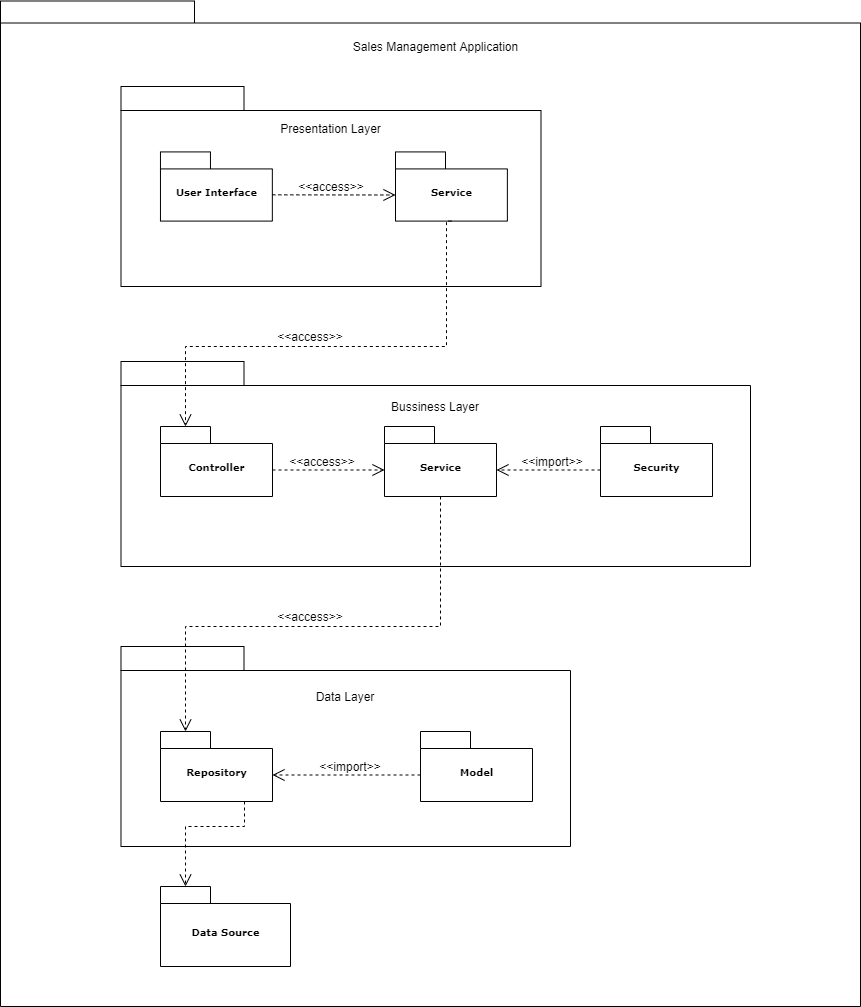

The diagram above was exported from draw.io. Its source (the exported page's mxGraphModel, read from the mxfile embedded in the PNG):
<mxGraphModel dx="1038" dy="548" grid="1" gridSize="10" guides="1" tooltips="1" connect="1" arrows="1" fold="1" page="1" pageScale="1" pageWidth="827" pageHeight="1169" background="#ffffff" math="0" shadow="0">
  <root>
    <mxCell id="0" />
    <mxCell id="1" parent="0" />
    <mxCell id="6e0c8c40b5770093-72" value="" style="shape=folder;fontStyle=1;spacingTop=10;tabWidth=194;tabHeight=22;tabPosition=left;html=1;rounded=0;shadow=0;comic=0;labelBackgroundColor=none;strokeWidth=1;fillColor=none;fontFamily=Verdana;fontSize=10;align=center;" parent="1" vertex="1">
      <mxGeometry x="320" y="114.5" width="860" height="1005.5" as="geometry" />
    </mxCell>
    <mxCell id="6e0c8c40b5770093-18" value="" style="group" parent="1" vertex="1" connectable="0">
      <mxGeometry x="440.5" y="200" width="479.5" height="200" as="geometry" />
    </mxCell>
    <mxCell id="6e0c8c40b5770093-11" value="" style="shape=folder;fontStyle=1;spacingTop=10;tabWidth=123;tabHeight=24;tabPosition=left;html=1;rounded=0;shadow=0;comic=0;labelBackgroundColor=none;strokeWidth=1;fontFamily=Verdana;fontSize=10;align=center;" parent="6e0c8c40b5770093-18" vertex="1">
      <mxGeometry width="420" height="200" as="geometry" />
    </mxCell>
    <mxCell id="6e0c8c40b5770093-15" value="User Interface" style="shape=folder;fontStyle=1;spacingTop=10;tabWidth=50;tabHeight=17;tabPosition=left;html=1;rounded=0;shadow=0;comic=0;labelBackgroundColor=none;strokeWidth=1;fontFamily=Verdana;fontSize=10;align=center;" parent="6e0c8c40b5770093-18" vertex="1">
      <mxGeometry x="39.46" y="65.42" width="111.88" height="69.17" as="geometry" />
    </mxCell>
    <mxCell id="6e0c8c40b5770093-17" value="Service" style="shape=folder;fontStyle=1;spacingTop=10;tabWidth=50;tabHeight=17;tabPosition=left;html=1;rounded=0;shadow=0;comic=0;labelBackgroundColor=none;strokeWidth=1;fontFamily=Verdana;fontSize=10;align=center;" parent="6e0c8c40b5770093-18" vertex="1">
      <mxGeometry x="274.5" y="65.42" width="111.88" height="69.17" as="geometry" />
    </mxCell>
    <mxCell id="IuZIy7grrSSlh9SxmZB8-5" style="edgeStyle=none;rounded=0;html=1;dashed=1;labelBackgroundColor=none;startFill=0;endArrow=open;endFill=0;endSize=10;fontFamily=Verdana;fontSize=10;exitX=0;exitY=0;exitDx=112;exitDy=43.5;exitPerimeter=0;entryX=0;entryY=0;entryDx=0;entryDy=43.085;entryPerimeter=0;" edge="1" parent="6e0c8c40b5770093-18" target="6e0c8c40b5770093-17">
      <mxGeometry relative="1" as="geometry">
        <mxPoint x="151.3421875" y="108.33333333333334" as="sourcePoint" />
        <mxPoint x="269.5" y="108" as="targetPoint" />
      </mxGeometry>
    </mxCell>
    <mxCell id="IuZIy7grrSSlh9SxmZB8-6" value="&amp;lt;&amp;lt;access&amp;gt;&amp;gt;" style="text;html=1;strokeColor=none;fillColor=none;align=center;verticalAlign=middle;whiteSpace=wrap;rounded=0;" vertex="1" parent="6e0c8c40b5770093-18">
      <mxGeometry x="190.02260416666667" y="91.66333333333334" width="39.95833333333333" height="16.666666666666668" as="geometry" />
    </mxCell>
    <mxCell id="IuZIy7grrSSlh9SxmZB8-9" value="Presentation Layer" style="text;html=1;strokeColor=none;fillColor=none;align=center;verticalAlign=middle;whiteSpace=wrap;rounded=0;" vertex="1" parent="6e0c8c40b5770093-18">
      <mxGeometry x="155.30703125" y="33.333333333333336" width="109.3859375" height="16.666666666666668" as="geometry" />
    </mxCell>
    <mxCell id="6e0c8c40b5770093-33" value="" style="shape=folder;fontStyle=1;spacingTop=10;tabWidth=123;tabHeight=24;tabPosition=left;html=1;rounded=0;shadow=0;comic=0;labelBackgroundColor=none;strokeColor=#000000;strokeWidth=1;fillColor=#ffffff;fontFamily=Verdana;fontSize=10;fontColor=#000000;align=center;" parent="1" vertex="1">
      <mxGeometry x="440.5" y="475" width="629.5" height="205" as="geometry" />
    </mxCell>
    <mxCell id="6e0c8c40b5770093-65" style="edgeStyle=none;rounded=0;html=1;dashed=1;labelBackgroundColor=none;startFill=0;endArrow=open;endFill=0;endSize=10;fontFamily=Verdana;fontSize=10;entryX=0;entryY=0;entryPerimeter=0;entryDx=112;entryDy=43.5;exitX=0;exitY=0;exitDx=0;exitDy=43.5;exitPerimeter=0;" parent="1" source="6e0c8c40b5770093-45" target="6e0c8c40b5770093-44" edge="1">
      <mxGeometry relative="1" as="geometry">
        <mxPoint x="739.2069425189293" y="640" as="sourcePoint" />
      </mxGeometry>
    </mxCell>
    <mxCell id="6e0c8c40b5770093-66" style="edgeStyle=none;rounded=0;html=1;dashed=1;labelBackgroundColor=none;startFill=0;endArrow=open;endFill=0;endSize=10;fontFamily=Verdana;fontSize=10;exitX=0;exitY=0;exitDx=112;exitDy=43.5;exitPerimeter=0;entryX=0;entryY=0;entryDx=0;entryDy=43.5;entryPerimeter=0;" parent="1" source="6e0c8c40b5770093-43" target="6e0c8c40b5770093-44" edge="1">
      <mxGeometry relative="1" as="geometry">
        <mxPoint x="664.6881765195669" y="640" as="sourcePoint" />
      </mxGeometry>
    </mxCell>
    <mxCell id="6e0c8c40b5770093-43" value="Controller" style="shape=folder;fontStyle=1;spacingTop=10;tabWidth=50;tabHeight=17;tabPosition=left;html=1;rounded=0;shadow=0;comic=0;labelBackgroundColor=none;strokeColor=#000000;strokeWidth=1;fillColor=#ffffff;fontFamily=Verdana;fontSize=10;fontColor=#000000;align=center;" parent="1" vertex="1">
      <mxGeometry x="480" y="540" width="112" height="70" as="geometry" />
    </mxCell>
    <mxCell id="6e0c8c40b5770093-44" value="Service" style="shape=folder;fontStyle=1;spacingTop=10;tabWidth=50;tabHeight=17;tabPosition=left;html=1;rounded=0;shadow=0;comic=0;labelBackgroundColor=none;strokeColor=#000000;strokeWidth=1;fillColor=#ffffff;fontFamily=Verdana;fontSize=10;fontColor=#000000;align=center;" parent="1" vertex="1">
      <mxGeometry x="704" y="540" width="112" height="70" as="geometry" />
    </mxCell>
    <mxCell id="6e0c8c40b5770093-45" value="Security" style="shape=folder;fontStyle=1;spacingTop=10;tabWidth=50;tabHeight=17;tabPosition=left;html=1;rounded=0;shadow=0;comic=0;labelBackgroundColor=none;strokeColor=#000000;strokeWidth=1;fillColor=#ffffff;fontFamily=Verdana;fontSize=10;fontColor=#000000;align=center;" parent="1" vertex="1">
      <mxGeometry x="920" y="540" width="112" height="70" as="geometry" />
    </mxCell>
    <mxCell id="6e0c8c40b5770093-47" value="" style="shape=folder;fontStyle=1;spacingTop=10;tabWidth=123;tabHeight=24;tabPosition=left;html=1;rounded=0;shadow=0;comic=0;labelBackgroundColor=none;strokeWidth=1;fontFamily=Verdana;fontSize=10;align=center;" parent="1" vertex="1">
      <mxGeometry x="440.49" y="760" width="449.5" height="200" as="geometry" />
    </mxCell>
    <mxCell id="6e0c8c40b5770093-49" value="Repository" style="shape=folder;fontStyle=1;spacingTop=10;tabWidth=50;tabHeight=17;tabPosition=left;html=1;rounded=0;shadow=0;comic=0;labelBackgroundColor=none;strokeWidth=1;fontFamily=Verdana;fontSize=10;align=center;" parent="1" vertex="1">
      <mxGeometry x="480" y="845" width="112" height="70" as="geometry" />
    </mxCell>
    <mxCell id="6e0c8c40b5770093-50" value="Model" style="shape=folder;fontStyle=1;spacingTop=10;tabWidth=50;tabHeight=17;tabPosition=left;html=1;rounded=0;shadow=0;comic=0;labelBackgroundColor=none;strokeWidth=1;fontFamily=Verdana;fontSize=10;align=center;" parent="1" vertex="1">
      <mxGeometry x="740" y="845" width="112" height="70" as="geometry" />
    </mxCell>
    <mxCell id="6e0c8c40b5770093-52" value="" style="group" parent="1" vertex="1" connectable="0">
      <mxGeometry x="480" y="999.9994795496323" width="130" height="80" as="geometry" />
    </mxCell>
    <mxCell id="6e0c8c40b5770093-53" value="Data Source" style="shape=folder;fontStyle=1;spacingTop=10;tabWidth=50;tabHeight=17;tabPosition=left;html=1;rounded=0;shadow=0;comic=0;labelBackgroundColor=none;strokeWidth=1;fontFamily=Verdana;fontSize=10;align=center;" parent="6e0c8c40b5770093-52" vertex="1">
      <mxGeometry width="130" height="80" as="geometry" />
    </mxCell>
    <mxCell id="6e0c8c40b5770093-63" style="edgeStyle=orthogonalEdgeStyle;rounded=0;html=1;dashed=1;labelBackgroundColor=none;startFill=0;endArrow=open;endFill=0;endSize=10;fontFamily=Verdana;fontSize=10;exitX=0.5;exitY=1;exitDx=0;exitDy=0;exitPerimeter=0;entryX=0;entryY=0;entryDx=25;entryDy=0;entryPerimeter=0;" parent="1" source="6e0c8c40b5770093-17" target="6e0c8c40b5770093-43" edge="1">
      <mxGeometry relative="1" as="geometry">
        <Array as="points">
          <mxPoint x="766" y="460" />
          <mxPoint x="505" y="460" />
        </Array>
        <mxPoint x="1045.5" y="464.5" as="targetPoint" />
      </mxGeometry>
    </mxCell>
    <mxCell id="IuZIy7grrSSlh9SxmZB8-2" value="&amp;lt;&amp;lt;access&amp;gt;&amp;gt;" style="text;html=1;strokeColor=none;fillColor=none;align=center;verticalAlign=middle;whiteSpace=wrap;rounded=0;" vertex="1" parent="1">
      <mxGeometry x="621.5" y="565" width="40" height="20" as="geometry" />
    </mxCell>
    <mxCell id="IuZIy7grrSSlh9SxmZB8-3" value="&amp;lt;&amp;lt;import&amp;gt;&amp;gt;" style="text;html=1;strokeColor=none;fillColor=none;align=center;verticalAlign=middle;whiteSpace=wrap;rounded=0;" vertex="1" parent="1">
      <mxGeometry x="852" y="565" width="40" height="20" as="geometry" />
    </mxCell>
    <mxCell id="IuZIy7grrSSlh9SxmZB8-7" value="Sales Management Application" style="text;html=1;strokeColor=none;fillColor=none;align=center;verticalAlign=middle;whiteSpace=wrap;rounded=0;" vertex="1" parent="1">
      <mxGeometry x="670.75" y="150" width="169" height="20" as="geometry" />
    </mxCell>
    <mxCell id="IuZIy7grrSSlh9SxmZB8-8" style="edgeStyle=none;rounded=0;html=1;dashed=1;labelBackgroundColor=none;startFill=0;endArrow=open;endFill=0;endSize=10;fontFamily=Verdana;fontSize=10;entryX=0;entryY=0;entryPerimeter=0;entryDx=112;entryDy=43.5;exitX=0;exitY=0;exitDx=0;exitDy=43.5;exitPerimeter=0;" edge="1" parent="1" source="6e0c8c40b5770093-50" target="6e0c8c40b5770093-49">
      <mxGeometry relative="1" as="geometry">
        <mxPoint x="713.75" y="970" as="sourcePoint" />
        <mxPoint x="610" y="970" as="targetPoint" />
      </mxGeometry>
    </mxCell>
    <mxCell id="IuZIy7grrSSlh9SxmZB8-10" value="Bussiness Layer" style="text;html=1;strokeColor=none;fillColor=none;align=center;verticalAlign=middle;whiteSpace=wrap;rounded=0;" vertex="1" parent="1">
      <mxGeometry x="705.37" y="510" width="99.75" height="20" as="geometry" />
    </mxCell>
    <mxCell id="IuZIy7grrSSlh9SxmZB8-11" value="Data Layer" style="text;html=1;strokeColor=none;fillColor=none;align=center;verticalAlign=middle;whiteSpace=wrap;rounded=0;" vertex="1" parent="1">
      <mxGeometry x="630.37" y="800" width="69.75" height="20" as="geometry" />
    </mxCell>
    <mxCell id="IuZIy7grrSSlh9SxmZB8-13" value="&amp;lt;&amp;lt;import&amp;gt;&amp;gt;" style="text;html=1;strokeColor=none;fillColor=none;align=center;verticalAlign=middle;whiteSpace=wrap;rounded=0;" vertex="1" parent="1">
      <mxGeometry x="650" y="870" width="40" height="20" as="geometry" />
    </mxCell>
    <mxCell id="IuZIy7grrSSlh9SxmZB8-14" style="edgeStyle=orthogonalEdgeStyle;rounded=0;html=1;dashed=1;labelBackgroundColor=none;startFill=0;endArrow=open;endFill=0;endSize=10;fontFamily=Verdana;fontSize=10;exitX=0.5;exitY=1;exitDx=0;exitDy=0;exitPerimeter=0;entryX=0;entryY=0;entryDx=25;entryDy=0;entryPerimeter=0;" edge="1" parent="1" source="6e0c8c40b5770093-44" target="6e0c8c40b5770093-49">
      <mxGeometry relative="1" as="geometry">
        <Array as="points">
          <mxPoint x="760" y="740" />
          <mxPoint x="505" y="740" />
        </Array>
        <mxPoint x="761" y="675" as="sourcePoint" />
        <mxPoint x="500" y="925" as="targetPoint" />
      </mxGeometry>
    </mxCell>
    <mxCell id="IuZIy7grrSSlh9SxmZB8-15" style="rounded=0;html=1;dashed=1;labelBackgroundColor=none;startFill=0;endArrow=open;endFill=0;endSize=10;fontFamily=Verdana;fontSize=10;exitX=0.75;exitY=1;exitDx=0;exitDy=0;exitPerimeter=0;entryX=0;entryY=0;entryDx=25;entryDy=0;entryPerimeter=0;edgeStyle=orthogonalEdgeStyle;" edge="1" parent="1" source="6e0c8c40b5770093-49" target="6e0c8c40b5770093-53">
      <mxGeometry relative="1" as="geometry">
        <Array as="points">
          <mxPoint x="564" y="940" />
          <mxPoint x="505" y="940" />
        </Array>
        <mxPoint x="540.25" y="1010" as="sourcePoint" />
        <mxPoint x="536" y="1020" as="targetPoint" />
      </mxGeometry>
    </mxCell>
    <mxCell id="IuZIy7grrSSlh9SxmZB8-16" value="&amp;lt;&amp;lt;access&amp;gt;&amp;gt;" style="text;html=1;strokeColor=none;fillColor=none;align=center;verticalAlign=middle;whiteSpace=wrap;rounded=0;" vertex="1" parent="1">
      <mxGeometry x="610" y="720" width="40" height="20" as="geometry" />
    </mxCell>
    <mxCell id="IuZIy7grrSSlh9SxmZB8-17" value="&amp;lt;&amp;lt;access&amp;gt;&amp;gt;" style="text;html=1;strokeColor=none;fillColor=none;align=center;verticalAlign=middle;whiteSpace=wrap;rounded=0;" vertex="1" parent="1">
      <mxGeometry x="610" y="440" width="40" height="20" as="geometry" />
    </mxCell>
  </root>
</mxGraphModel>